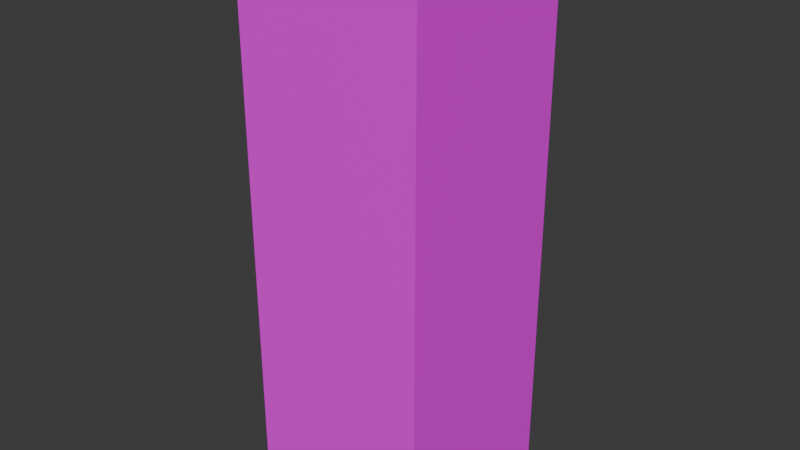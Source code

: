 # Source: Post.blend  (saved by Blender 4.2.66; exported with 4.5.12 LTS)
import bpy
from mathutils import Matrix  # noqa: F401  (used for matrix-valued properties, if any)

bpy.ops.wm.read_factory_settings(use_empty=True)
scene = bpy.context.scene
scene.name = 'Scene'

# ---- collections
col_collection = bpy.data.collections.new('Collection'); scene.collection.children.link(col_collection)

# ---- images (referenced by path relative to the original .blend; pixels are not part of the script)
import os
ASSET_DIR = os.environ.get("B2B_ASSET_DIR", "")  # directory of the original .blend (textures are referenced by path, not embedded)
HERE = os.path.dirname(os.path.abspath(__file__))  # packed textures are extracted next to this script under _unpacked/

def load_image(name, relpath, width, height, colorspace="sRGB"):
    """Load a texture the original file referenced (path relative to the .blend, or extracted next to this script)."""
    p = next((c for c in (os.path.join(HERE, relpath), os.path.join(ASSET_DIR, relpath)) if relpath and os.path.exists(c)), "")
    if p:
        img = bpy.data.images.load(p, check_existing=True)
        img.name = name
    else:  # same state as the original file: an image datablock whose file is absent (Cycles renders it pink)
        img = bpy.data.images.new(name, width, height)
        img.source = "FILE"
        img.filepath = "//" + (relpath or name)
    img.colorspace_settings.name = colorspace
    return img
img_building_tests_png = load_image('Building_Tests.png', 'Building_Tests.png', 1024, 1024, 'sRGB')

# ---- materials (node trees are filled in below, after node groups)
mat_material = bpy.data.materials.new('Material')

# ---- material node trees
mat_material.use_nodes = True; mat_material.node_tree.nodes.clear()
_N = mat_material.node_tree.nodes; _L = mat_material.node_tree.links
n0 = _N.new('ShaderNodeBsdfPrincipled'); n0.name = 'Principled BSDF'; n0.location = (10, 300)
n1 = _N.new('ShaderNodeOutputMaterial'); n1.name = 'Material Output'; n1.location = (300, 300)
n2 = _N.new('ShaderNodeTexImage'); n2.name = 'Image Texture'; n2.location = (-314, 263)
n2.image = img_building_tests_png
_L.new(n0.outputs[0], n1.inputs[0])
_L.new(n2.outputs[0], n0.inputs[0])
n1.is_active_output = True

# ---- world
world_world = bpy.data.worlds.new('World'); scene.world = world_world
world_world.use_nodes = True; world_world.node_tree.nodes.clear()
_N = world_world.node_tree.nodes; _L = world_world.node_tree.links
n0 = _N.new('ShaderNodeOutputWorld'); n0.name = 'World Output'; n0.location = (300, 300)
n1 = _N.new('ShaderNodeBackground'); n1.name = 'Background'; n1.location = (10, 300)
n1.inputs[0].default_value = (0.05088, 0.05088, 0.05088, 1.0)
_L.new(n1.outputs[0], n0.inputs[0])
n0.is_active_output = True
world_world.color = (0.05088, 0.05088, 0.05088)
world_world.sun_shadow_jitter_overblur = 0.0

# ---- meshes
me_post_col = bpy.data.meshes.new('Post-col')
me_post_col.from_pydata([(-0.25, 0.0, 0.5), (0.0, 0.25, 0.5), (-0.25, 0.25, 0.5), (0.0, 0.25, 1.5), (-0.25, 0.0, 1.5), (-0.25, 0.25, 1.5), (0.0, -0.25, 0.5), (-0.25, -0.25, 0.5), (0.0, -0.25, 1.5), (-0.25, -0.25, 1.5), (0.25, 0.25, 0.5), (0.25, 0.0, 0.5), (0.25, 0.25, 1.5), (0.25, 0.0, 1.5), (0.25, -0.25, 0.5), (0.25, -0.25, 1.5), (0.0, 0.25, 0.25), (0.0, 0.0, 0.25), (-0.25, 0.0, 0.25), (-0.25, 0.25, 0.25), (0.25, 0.25, 0.25), (0.0, -0.25, 0.25), (-0.25, -0.25, 0.25), (0.25, 0.0, 0.25), (0.25, -0.25, 0.25), (0.25, -0.25, 1.75), (0.25, 0.0, 1.75), (0.25, 0.25, 1.75), (-0.25, -0.25, 1.75), (0.0, -0.25, 1.75), (-0.25, 0.25, 1.75), (-0.25, 0.0, 1.75), (0.0, 0.25, 1.75), (0.0, 0.0, 1.75)], [], [(6, 7, 22, 21), (2, 0, 4, 5), (1, 2, 5, 3), (1, 3, 12, 10), (7, 6, 8, 9), (0, 2, 19, 18), (14, 6, 21, 24), (4, 0, 7, 9), (11, 10, 12, 13), (11, 13, 15, 14), (10, 11, 23, 20), (8, 6, 14, 15), (17, 18, 19, 16), (18, 17, 21, 22), (17, 16, 20, 23), (21, 17, 23, 24), (1, 10, 20, 16), (7, 0, 18, 22), (11, 14, 24, 23), (2, 1, 16, 19), (4, 9, 28, 31), (5, 4, 31, 30), (9, 8, 29, 28), (3, 5, 30, 32), (12, 3, 32, 27), (8, 15, 25, 29), (13, 12, 27, 26), (15, 13, 26, 25), (25, 26, 33, 29), (26, 27, 32, 33), (29, 33, 31, 28), (33, 32, 30, 31)])
_uv = me_post_col.uv_layers.new(name='UVMap')
_uv.uv.foreach_set('vector', [0.6671, 0.4614, 0.6446, 0.4614, 0.6446, 0.439, 0.6671, 0.439, 0.09965, 0.4517, 0.1221, 0.4517, 0.1221, 0.5415, 0.09965, 0.5415, 0.5321, 0.4517, 0.5546, 0.4517, 0.5546, 0.5415, 0.5321, 0.5415, 0.5321, 0.4517, 0.5321, 0.5415, 0.5096, 0.5415, 0.5096, 0.4517, 0.6446, 0.4614, 0.6671, 0.4614, 0.6671, 0.5513, 0.6446, 0.5513, 0.1221, 0.4517, 0.09965, 0.4517, 0.09965, 0.4292, 0.1221, 0.4292, 0.6896, 0.4614, 0.6671, 0.4614, 0.6671, 0.439, 0.6896, 0.439, 0.1221, 0.5415, 0.1221, 0.4517, 0.1446, 0.4517, 0.1446, 0.5415, 0.07711, 0.4517, 0.09957, 0.4517, 0.09957, 0.5415, 0.07711, 0.5415, 0.07711, 0.4517, 0.07711, 0.5415, 0.05465, 0.5415, 0.05465, 0.4517, 0.09957, 0.4517, 0.07711, 0.4517, 0.07711, 0.4292, 0.09957, 0.4292, 0.6671, 0.5513, 0.6671, 0.4614, 0.6896, 0.4614, 0.6896, 0.5513, 0.03211, 0.5865, 0.03211, 0.609, 0.009649, 0.609, 0.009649, 0.5865, 0.03211, 0.609, 0.03211, 0.5865, 0.05457, 0.5865, 0.05457, 0.609, 0.03211, 0.5865, 0.009649, 0.5865, 0.009649, 0.564, 0.03211, 0.564, 0.05457, 0.5865, 0.03211, 0.5865, 0.03211, 0.564, 0.05457, 0.564, 0.5321, 0.4517, 0.5096, 0.4517, 0.5096, 0.4292, 0.5321, 0.4292, 0.1446, 0.4517, 0.1221, 0.4517, 0.1221, 0.4292, 0.1446, 0.4292, 0.07711, 0.4517, 0.05465, 0.4517, 0.05465, 0.4292, 0.07711, 0.4292, 0.5546, 0.4517, 0.5321, 0.4517, 0.5321, 0.4292, 0.5546, 0.4292, 0.1221, 0.5415, 0.1446, 0.5415, 0.1446, 0.564, 0.1221, 0.564, 0.09965, 0.5415, 0.1221, 0.5415, 0.1221, 0.564, 0.09965, 0.564, 0.6446, 0.5513, 0.6671, 0.5513, 0.6671, 0.5737, 0.6446, 0.5737, 0.5321, 0.5415, 0.5546, 0.5415, 0.5546, 0.564, 0.5321, 0.564, 0.5096, 0.5415, 0.5321, 0.5415, 0.5321, 0.564, 0.5096, 0.564, 0.6671, 0.5513, 0.6896, 0.5513, 0.6896, 0.5737, 0.6671, 0.5737, 0.07711, 0.5415, 0.09957, 0.5415, 0.09957, 0.564, 0.07711, 0.564, 0.05465, 0.5415, 0.07711, 0.5415, 0.07711, 0.564, 0.05465, 0.564, 0.8945, 0.5582, 0.917, 0.5582, 0.917, 0.5806, 0.8945, 0.5806, 0.917, 0.5582, 0.9394, 0.5582, 0.9394, 0.5806, 0.917, 0.5806, 0.8945, 0.5806, 0.917, 0.5806, 0.917, 0.6031, 0.8945, 0.6031, 0.917, 0.5806, 0.9394, 0.5806, 0.9394, 0.6031, 0.917, 0.6031])
me_post_col.materials.append(mat_material)
me_post_col.update()

# ---- objects
ob_post_col = bpy.data.objects.new('Post-col', me_post_col)

# ---- transforms, parenting, visibility, modifiers, constraints
ob_post_col.location = (0.0, 0.0, 0.0)

# ---- collection membership
col_collection.objects.link(ob_post_col)

# ---- scene / render settings (as saved in the file)
scene.frame_start = 1; scene.frame_end = 250; scene.frame_set(1)
scene.render.engine = 'BLENDER_EEVEE_NEXT'
bpy.context.view_layer.update()

# ---- added for rendering (the .blend has no active camera and no usable light): camera, sun
cam_auto = bpy.data.cameras.new('AutoCamera')
cam_auto.lens = 50.0
cam_auto.sensor_width = 36.0
cam_auto.clip_end = 1000.0
ob_auto_camera = bpy.data.objects.new('AutoCamera', cam_auto)
scene.collection.objects.link(ob_auto_camera)
ob_auto_camera.location = (1.53431, -1.84117, 2.22745)
ob_auto_camera.rotation_euler = (1.09748, -7.21219e-08, 0.694738)
scene.camera = ob_auto_camera
light_auto_sun = bpy.data.lights.new('AutoSun', 'SUN')
light_auto_sun.energy = 3.0
light_auto_sun.angle = 0.0523599
ob_auto_sun = bpy.data.objects.new('AutoSun', light_auto_sun)
scene.collection.objects.link(ob_auto_sun)
ob_auto_sun.rotation_euler = (0.872665, 0.174533, 0.523599)
bpy.context.view_layer.update()
